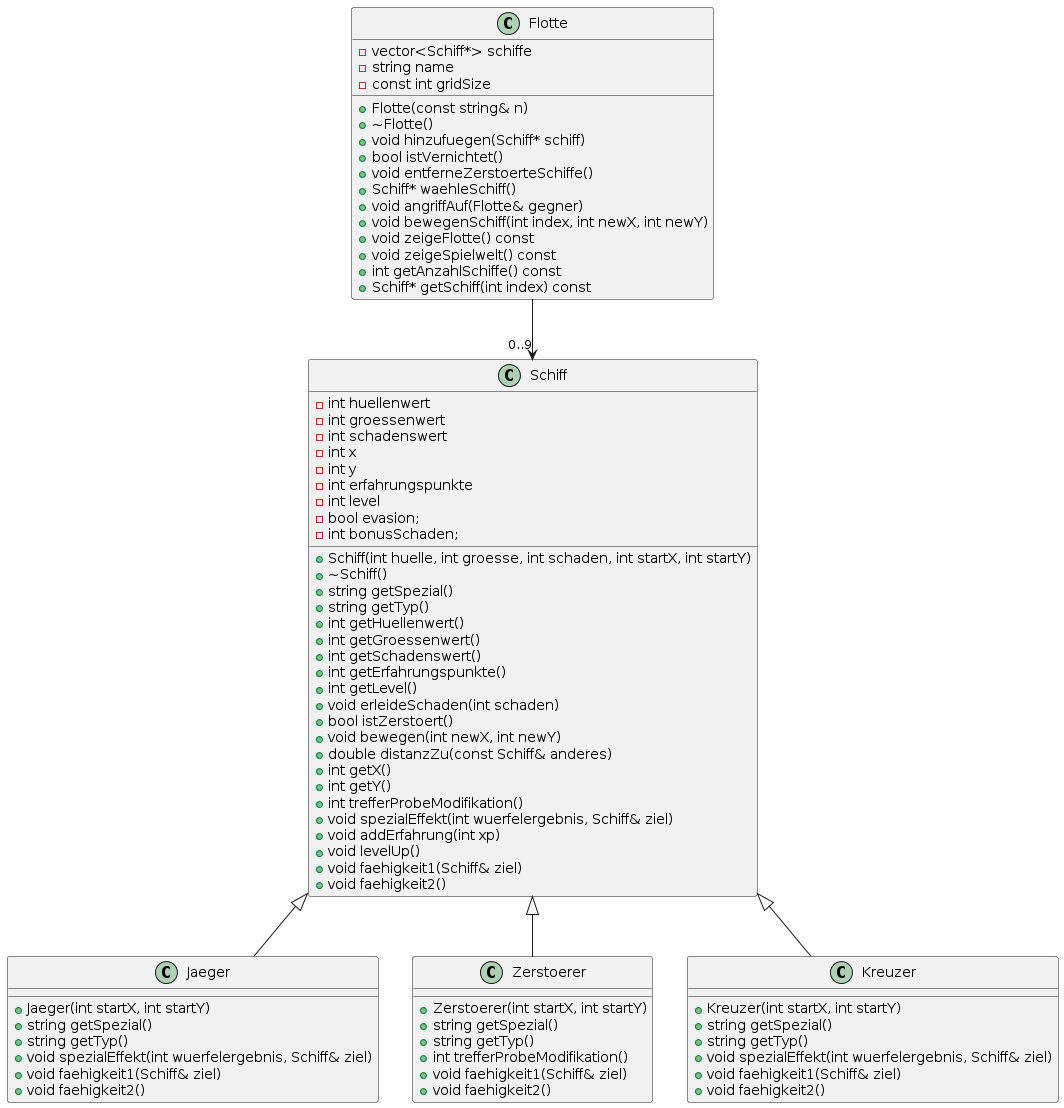

The diagram above was rendered by PlantUML. Its source (embedded in the PNG):
@startuml
!define RECTANGLE class

RECTANGLE Schiff {
  -int huellenwert
  -int groessenwert
  -int schadenswert
  -int x
  -int y
  -int erfahrungspunkte
  -int level
  -bool evasion; 
  -int bonusSchaden;
  +Schiff(int huelle, int groesse, int schaden, int startX, int startY)
  +~Schiff()
  +string getSpezial()
  +string getTyp()
  +int getHuellenwert()
  +int getGroessenwert()
  +int getSchadenswert()
  +int getErfahrungspunkte()
  +int getLevel()
  +void erleideSchaden(int schaden)
  +bool istZerstoert()
  +void bewegen(int newX, int newY)
  +double distanzZu(const Schiff& anderes)
  +int getX()
  +int getY()
  +int trefferProbeModifikation()
  +void spezialEffekt(int wuerfelergebnis, Schiff& ziel)
  +void addErfahrung(int xp)
  +void levelUp()
  +void faehigkeit1(Schiff& ziel)
  +void faehigkeit2()
}

RECTANGLE Jaeger {
  +Jaeger(int startX, int startY)
  +string getSpezial()
  +string getTyp()
  +void spezialEffekt(int wuerfelergebnis, Schiff& ziel)
  +void faehigkeit1(Schiff& ziel)
  +void faehigkeit2()
}

RECTANGLE Zerstoerer {
  +Zerstoerer(int startX, int startY)
  +string getSpezial()
  +string getTyp()
  +int trefferProbeModifikation()
  +void faehigkeit1(Schiff& ziel)
  +void faehigkeit2()
}

RECTANGLE Kreuzer {
  +Kreuzer(int startX, int startY)
  +string getSpezial()
  +string getTyp()
  +void spezialEffekt(int wuerfelergebnis, Schiff& ziel)
  +void faehigkeit1(Schiff& ziel)
  +void faehigkeit2()
}

Schiff <|-- Jaeger
Schiff <|-- Zerstoerer
Schiff <|-- Kreuzer

RECTANGLE Flotte {
  -vector<Schiff*> schiffe
  -string name
  -const int gridSize
  +Flotte(const string& n)
  +~Flotte()
  +void hinzufuegen(Schiff* schiff)
  +bool istVernichtet()
  +void entferneZerstoerteSchiffe()
  +Schiff* waehleSchiff()
  +void angriffAuf(Flotte& gegner)
  +void bewegenSchiff(int index, int newX, int newY)
  +void zeigeFlotte() const
  +void zeigeSpielwelt() const
  +int getAnzahlSchiffe() const
  +Schiff* getSchiff(int index) const
}

Flotte --> "0..9" Schiff
@enduml